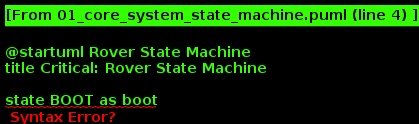

The diagram above was rendered by PlantUML. Its source (embedded in the PNG):
@startuml Rover State Machine
title Critical: Rover State Machine

state BOOT as boot
state READY as ready
state TELEOP as teleop
state AUTO as auto
state PAUSED as paused
state ESTOP as estop
state SHUTDOWN as shutdown

[*] --> boot
boot --> ready : initialization_complete

ready --> teleop : manual_control_request
ready --> auto : mission_start
ready --> shutdown : power_down

teleop --> ready : control_release
teleop --> paused : pause_command
teleop --> estop : emergency_trigger

auto --> ready : mission_complete
auto --> paused : pause_command
auto --> estop : emergency_trigger

paused --> teleop : resume_manual
paused --> auto : resume_mission
paused --> ready : mission_abort

estop --> ready : emergency_reset

shutdown --> [*]

note right of estop
  **EMERGENCY CONDITIONS:**
  - Thermal overload
  - Battery critical (< 20%)
  - Motor failure
  - Communication loss
  - Geofencing breach
end note

note as N1
  **Created:** 2024-12-16
  **Source:** src/autonomy/core/state_management/autonomy_state_machine/states.py
  **Stakeholders:** Autonomy Team, Safety Team
end note
@enduml